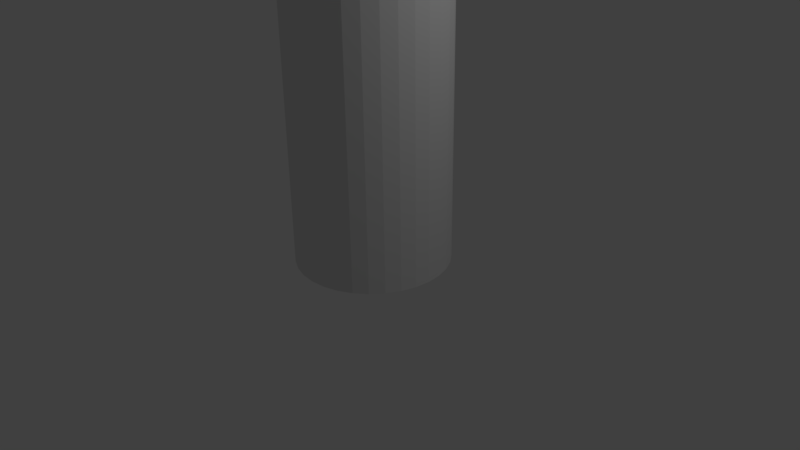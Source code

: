 # Source: organicSkinningAutomaticWeight.blend  (saved by Blender 2.77.0; exported with 4.5.12 LTS)
import bpy
from mathutils import Matrix  # noqa: F401  (used for matrix-valued properties, if any)

bpy.ops.wm.read_factory_settings(use_empty=True)
scene = bpy.context.scene
scene.name = 'Scene'

# ---- collections
col_collection_1 = bpy.data.collections.new('Collection 1'); scene.collection.children.link(col_collection_1)

# ---- world
world_world = bpy.data.worlds.new('World'); scene.world = world_world
world_world.color = (0.05088, 0.05088, 0.05088)
world_world.use_sun_shadow = False
world_world.sun_shadow_jitter_overblur = 0.0
world_world.cycles.sampling_method = 'MANUAL'

# ---- cameras
cam_camera = bpy.data.cameras.new('Camera')
cam_camera.clip_end = 100.0
cam_camera.lens = 35.0
cam_camera.sensor_width = 32.0
cam_camera.sensor_height = 18.0
cam_camera.ortho_scale = 7.314
cam_camera.dof.focus_distance = 0.0
cam_camera.dof.aperture_fstop = 128.0

# ---- lights
light_lamp = bpy.data.lights.new('Lamp', 'POINT')
light_lamp.transmission_factor = 0.0
light_lamp.cutoff_distance = 30.0
light_lamp.energy = 100.0
light_lamp.shadow_buffer_clip_start = 1.001
light_lamp.shadow_soft_size = 0.1
light_lamp.shadow_maximum_resolution = 0.006
light_lamp.use_absolute_resolution = True

# ---- meshes
me_cylinder = bpy.data.meshes.new('Cylinder')
me_cylinder.from_pydata([(0.0, 1.0, 0.0), (0.0, 1.0, 2.0), (0.1951, 0.9808, 0.0), (0.1951, 0.9808, 2.0), (0.3827, 0.9239, 0.0), (0.3827, 0.9239, 2.0), (0.5556, 0.8315, 0.0), (0.5556, 0.8315, 2.0), (0.7071, 0.7071, 0.0), (0.7071, 0.7071, 2.0), (0.8315, 0.5556, 0.0), (0.8315, 0.5556, 2.0), (0.9239, 0.3827, 0.0), (0.9239, 0.3827, 2.0), (0.9808, 0.1951, 0.0), (0.9808, 0.1951, 2.0), (1.0, 7.55e-08, 0.0), (1.0, 7.55e-08, 2.0), (0.9808, -0.1951, 0.0), (0.9808, -0.1951, 2.0), (0.9239, -0.3827, 0.0), (0.9239, -0.3827, 2.0), (0.8315, -0.5556, 0.0), (0.8315, -0.5556, 2.0), (0.7071, -0.7071, 0.0), (0.7071, -0.7071, 2.0), (0.5556, -0.8315, 0.0), (0.5556, -0.8315, 2.0), (0.3827, -0.9239, 0.0), (0.3827, -0.9239, 2.0), (0.1951, -0.9808, 0.0), (0.1951, -0.9808, 2.0), (-3.258e-07, -1.0, 0.0), (-3.258e-07, -1.0, 2.0), (-0.1951, -0.9808, 0.0), (-0.1951, -0.9808, 2.0), (-0.3827, -0.9239, 0.0), (-0.3827, -0.9239, 2.0), (-0.5556, -0.8315, 0.0), (-0.5556, -0.8315, 2.0), (-0.7071, -0.7071, 0.0), (-0.7071, -0.7071, 2.0), (-0.8315, -0.5556, 0.0), (-0.8315, -0.5556, 2.0), (-0.9239, -0.3827, 0.0), (-0.9239, -0.3827, 2.0), (-0.9808, -0.1951, 0.0), (-0.9808, -0.1951, 2.0), (-1.0, 9.656e-07, 0.0), (-1.0, 9.656e-07, 2.0), (-0.9808, 0.1951, 0.0), (-0.9808, 0.1951, 2.0), (-0.9239, 0.3827, 0.0), (-0.9239, 0.3827, 2.0), (-0.8315, 0.5556, 0.0), (-0.8315, 0.5556, 2.0), (-0.7071, 0.7071, 0.0), (-0.7071, 0.7071, 2.0), (-0.5556, 0.8315, 0.0), (-0.5556, 0.8315, 2.0), (-0.3827, 0.9239, 0.0), (-0.3827, 0.9239, 2.0), (-0.1951, 0.9808, 0.0), (-0.1951, 0.9808, 2.0), (0.0, 1.0, 0.2222), (0.0, 1.0, 0.4444), (0.0, 1.0, 0.6667), (0.0, 1.0, 0.8889), (0.0, 1.0, 1.111), (0.0, 1.0, 1.333), (0.0, 1.0, 1.556), (0.0, 1.0, 1.778), (0.1951, 0.9808, 1.778), (0.1951, 0.9808, 1.556), (0.1951, 0.9808, 1.333), (0.1951, 0.9808, 1.111), (0.1951, 0.9808, 0.8889), (0.1951, 0.9808, 0.6667), (0.1951, 0.9808, 0.4444), (0.1951, 0.9808, 0.2222), (0.3827, 0.9239, 1.778), (0.3827, 0.9239, 1.556), (0.3827, 0.9239, 1.333), (0.3827, 0.9239, 1.111), (0.3827, 0.9239, 0.8889), (0.3827, 0.9239, 0.6667), (0.3827, 0.9239, 0.4444), (0.3827, 0.9239, 0.2222), (0.5556, 0.8315, 1.778), (0.5556, 0.8315, 1.556), (0.5556, 0.8315, 1.333), (0.5556, 0.8315, 1.111), (0.5556, 0.8315, 0.8889), (0.5556, 0.8315, 0.6667), (0.5556, 0.8315, 0.4444), (0.5556, 0.8315, 0.2222), (0.7071, 0.7071, 1.778), (0.7071, 0.7071, 1.556), (0.7071, 0.7071, 1.333), (0.7071, 0.7071, 1.111), (0.7071, 0.7071, 0.8889), (0.7071, 0.7071, 0.6667), (0.7071, 0.7071, 0.4444), (0.7071, 0.7071, 0.2222), (0.8315, 0.5556, 1.778), (0.8315, 0.5556, 1.556), (0.8315, 0.5556, 1.333), (0.8315, 0.5556, 1.111), (0.8315, 0.5556, 0.8889), (0.8315, 0.5556, 0.6667), (0.8315, 0.5556, 0.4444), (0.8315, 0.5556, 0.2222), (0.9239, 0.3827, 1.778), (0.9239, 0.3827, 1.556), (0.9239, 0.3827, 1.333), (0.9239, 0.3827, 1.111), (0.9239, 0.3827, 0.8889), (0.9239, 0.3827, 0.6667), (0.9239, 0.3827, 0.4444), (0.9239, 0.3827, 0.2222), (0.9808, 0.1951, 1.778), (0.9808, 0.1951, 1.556), (0.9808, 0.1951, 1.333), (0.9808, 0.1951, 1.111), (0.9808, 0.1951, 0.8889), (0.9808, 0.1951, 0.6667), (0.9808, 0.1951, 0.4444), (0.9808, 0.1951, 0.2222), (1.0, 7.55e-08, 1.778), (1.0, 7.55e-08, 1.556), (1.0, 7.55e-08, 1.333), (1.0, 7.55e-08, 1.111), (1.0, 7.55e-08, 0.8889), (1.0, 7.55e-08, 0.6667), (1.0, 7.55e-08, 0.4444), (1.0, 7.55e-08, 0.2222), (0.9808, -0.1951, 1.778), (0.9808, -0.1951, 1.556), (0.9808, -0.1951, 1.333), (0.9808, -0.1951, 1.111), (0.9808, -0.1951, 0.8889), (0.9808, -0.1951, 0.6667), (0.9808, -0.1951, 0.4444), (0.9808, -0.1951, 0.2222), (0.9239, -0.3827, 1.778), (0.9239, -0.3827, 1.556), (0.9239, -0.3827, 1.333), (0.9239, -0.3827, 1.111), (0.9239, -0.3827, 0.8889), (0.9239, -0.3827, 0.6667), (0.9239, -0.3827, 0.4444), (0.9239, -0.3827, 0.2222), (0.8315, -0.5556, 1.778), (0.8315, -0.5556, 1.556), (0.8315, -0.5556, 1.333), (0.8315, -0.5556, 1.111), (0.8315, -0.5556, 0.8889), (0.8315, -0.5556, 0.6667), (0.8315, -0.5556, 0.4444), (0.8315, -0.5556, 0.2222), (0.7071, -0.7071, 1.778), (0.7071, -0.7071, 1.556), (0.7071, -0.7071, 1.333), (0.7071, -0.7071, 1.111), (0.7071, -0.7071, 0.8889), (0.7071, -0.7071, 0.6667), (0.7071, -0.7071, 0.4444), (0.7071, -0.7071, 0.2222), (0.5556, -0.8315, 1.778), (0.5556, -0.8315, 1.556), (0.5556, -0.8315, 1.333), (0.5556, -0.8315, 1.111), (0.5556, -0.8315, 0.8889), (0.5556, -0.8315, 0.6667), (0.5556, -0.8315, 0.4444), (0.5556, -0.8315, 0.2222), (0.3827, -0.9239, 1.778), (0.3827, -0.9239, 1.556), (0.3827, -0.9239, 1.333), (0.3827, -0.9239, 1.111), (0.3827, -0.9239, 0.8889), (0.3827, -0.9239, 0.6667), (0.3827, -0.9239, 0.4444), (0.3827, -0.9239, 0.2222), (0.1951, -0.9808, 1.778), (0.1951, -0.9808, 1.556), (0.1951, -0.9808, 1.333), (0.1951, -0.9808, 1.111), (0.1951, -0.9808, 0.8889), (0.1951, -0.9808, 0.6667), (0.1951, -0.9808, 0.4444), (0.1951, -0.9808, 0.2222), (-3.258e-07, -1.0, 1.778), (-3.258e-07, -1.0, 1.556), (-3.258e-07, -1.0, 1.333), (-3.258e-07, -1.0, 1.111), (-3.258e-07, -1.0, 0.8889), (-3.258e-07, -1.0, 0.6667), (-3.258e-07, -1.0, 0.4444), (-3.258e-07, -1.0, 0.2222), (-0.1951, -0.9808, 1.778), (-0.1951, -0.9808, 1.556), (-0.1951, -0.9808, 1.333), (-0.1951, -0.9808, 1.111), (-0.1951, -0.9808, 0.8889), (-0.1951, -0.9808, 0.6667), (-0.1951, -0.9808, 0.4444), (-0.1951, -0.9808, 0.2222), (-0.3827, -0.9239, 1.778), (-0.3827, -0.9239, 1.556), (-0.3827, -0.9239, 1.333), (-0.3827, -0.9239, 1.111), (-0.3827, -0.9239, 0.8889), (-0.3827, -0.9239, 0.6667), (-0.3827, -0.9239, 0.4444), (-0.3827, -0.9239, 0.2222), (-0.5556, -0.8315, 1.778), (-0.5556, -0.8315, 1.556), (-0.5556, -0.8315, 1.333), (-0.5556, -0.8315, 1.111), (-0.5556, -0.8315, 0.8889), (-0.5556, -0.8315, 0.6667), (-0.5556, -0.8315, 0.4444), (-0.5556, -0.8315, 0.2222), (-0.7071, -0.7071, 1.778), (-0.7071, -0.7071, 1.556), (-0.7071, -0.7071, 1.333), (-0.7071, -0.7071, 1.111), (-0.7071, -0.7071, 0.8889), (-0.7071, -0.7071, 0.6667), (-0.7071, -0.7071, 0.4444), (-0.7071, -0.7071, 0.2222), (-0.8315, -0.5556, 1.778), (-0.8315, -0.5556, 1.556), (-0.8315, -0.5556, 1.333), (-0.8315, -0.5556, 1.111), (-0.8315, -0.5556, 0.8889), (-0.8315, -0.5556, 0.6667), (-0.8315, -0.5556, 0.4444), (-0.8315, -0.5556, 0.2222), (-0.9239, -0.3827, 1.778), (-0.9239, -0.3827, 1.556), (-0.9239, -0.3827, 1.333), (-0.9239, -0.3827, 1.111), (-0.9239, -0.3827, 0.8889), (-0.9239, -0.3827, 0.6667), (-0.9239, -0.3827, 0.4444), (-0.9239, -0.3827, 0.2222), (-0.9808, -0.1951, 1.778), (-0.9808, -0.1951, 1.556), (-0.9808, -0.1951, 1.333), (-0.9808, -0.1951, 1.111), (-0.9808, -0.1951, 0.8889), (-0.9808, -0.1951, 0.6667), (-0.9808, -0.1951, 0.4444), (-0.9808, -0.1951, 0.2222), (-1.0, 9.656e-07, 1.778), (-1.0, 9.656e-07, 1.556), (-1.0, 9.656e-07, 1.333), (-1.0, 9.656e-07, 1.111), (-1.0, 9.656e-07, 0.8889), (-1.0, 9.656e-07, 0.6667), (-1.0, 9.656e-07, 0.4444), (-1.0, 9.656e-07, 0.2222), (-0.9808, 0.1951, 1.778), (-0.9808, 0.1951, 1.556), (-0.9808, 0.1951, 1.333), (-0.9808, 0.1951, 1.111), (-0.9808, 0.1951, 0.8889), (-0.9808, 0.1951, 0.6667), (-0.9808, 0.1951, 0.4444), (-0.9808, 0.1951, 0.2222), (-0.9239, 0.3827, 1.778), (-0.9239, 0.3827, 1.556), (-0.9239, 0.3827, 1.333), (-0.9239, 0.3827, 1.111), (-0.9239, 0.3827, 0.8889), (-0.9239, 0.3827, 0.6667), (-0.9239, 0.3827, 0.4444), (-0.9239, 0.3827, 0.2222), (-0.8315, 0.5556, 1.778), (-0.8315, 0.5556, 1.556), (-0.8315, 0.5556, 1.333), (-0.8315, 0.5556, 1.111), (-0.8315, 0.5556, 0.8889), (-0.8315, 0.5556, 0.6667), (-0.8315, 0.5556, 0.4444), (-0.8315, 0.5556, 0.2222), (-0.7071, 0.7071, 1.778), (-0.7071, 0.7071, 1.556), (-0.7071, 0.7071, 1.333), (-0.7071, 0.7071, 1.111), (-0.7071, 0.7071, 0.8889), (-0.7071, 0.7071, 0.6667), (-0.7071, 0.7071, 0.4444), (-0.7071, 0.7071, 0.2222), (-0.5556, 0.8315, 1.778), (-0.5556, 0.8315, 1.556), (-0.5556, 0.8315, 1.333), (-0.5556, 0.8315, 1.111), (-0.5556, 0.8315, 0.8889), (-0.5556, 0.8315, 0.6667), (-0.5556, 0.8315, 0.4444), (-0.5556, 0.8315, 0.2222), (-0.3827, 0.9239, 1.778), (-0.3827, 0.9239, 1.556), (-0.3827, 0.9239, 1.333), (-0.3827, 0.9239, 1.111), (-0.3827, 0.9239, 0.8889), (-0.3827, 0.9239, 0.6667), (-0.3827, 0.9239, 0.4444), (-0.3827, 0.9239, 0.2222), (-0.1951, 0.9808, 1.778), (-0.1951, 0.9808, 1.556), (-0.1951, 0.9808, 1.333), (-0.1951, 0.9808, 1.111), (-0.1951, 0.9808, 0.8889), (-0.1951, 0.9808, 0.6667), (-0.1951, 0.9808, 0.4444), (-0.1951, 0.9808, 0.2222)], [], [(71, 1, 3, 72), (72, 3, 5, 80), (80, 5, 7, 88), (88, 7, 9, 96), (96, 9, 11, 104), (104, 11, 13, 112), (112, 13, 15, 120), (120, 15, 17, 128), (128, 17, 19, 136), (136, 19, 21, 144), (144, 21, 23, 152), (152, 23, 25, 160), (160, 25, 27, 168), (168, 27, 29, 176), (176, 29, 31, 184), (184, 31, 33, 192), (192, 33, 35, 200), (200, 35, 37, 208), (208, 37, 39, 216), (216, 39, 41, 224), (224, 41, 43, 232), (232, 43, 45, 240), (240, 45, 47, 248), (248, 47, 49, 256), (256, 49, 51, 264), (264, 51, 53, 272), (272, 53, 55, 280), (280, 55, 57, 288), (288, 57, 59, 296), (296, 59, 61, 304), (3, 1, 63, 61, 59, 57, 55, 53, 51, 49, 47, 45, 43, 41, 39, 37, 35, 33, 31, 29, 27, 25, 23, 21, 19, 17, 15, 13, 11, 9, 7, 5), (304, 61, 63, 312), (312, 63, 1, 71), (0, 2, 4, 6, 8, 10, 12, 14, 16, 18, 20, 22, 24, 26, 28, 30, 32, 34, 36, 38, 40, 42, 44, 46, 48, 50, 52, 54, 56, 58, 60, 62), (62, 319, 64, 0), (319, 318, 65, 64), (318, 317, 66, 65), (317, 316, 67, 66), (316, 315, 68, 67), (315, 314, 69, 68), (314, 313, 70, 69), (313, 312, 71, 70), (60, 311, 319, 62), (311, 310, 318, 319), (310, 309, 317, 318), (309, 308, 316, 317), (308, 307, 315, 316), (307, 306, 314, 315), (306, 305, 313, 314), (305, 304, 312, 313), (58, 303, 311, 60), (303, 302, 310, 311), (302, 301, 309, 310), (301, 300, 308, 309), (300, 299, 307, 308), (299, 298, 306, 307), (298, 297, 305, 306), (297, 296, 304, 305), (56, 295, 303, 58), (295, 294, 302, 303), (294, 293, 301, 302), (293, 292, 300, 301), (292, 291, 299, 300), (291, 290, 298, 299), (290, 289, 297, 298), (289, 288, 296, 297), (54, 287, 295, 56), (287, 286, 294, 295), (286, 285, 293, 294), (285, 284, 292, 293), (284, 283, 291, 292), (283, 282, 290, 291), (282, 281, 289, 290), (281, 280, 288, 289), (52, 279, 287, 54), (279, 278, 286, 287), (278, 277, 285, 286), (277, 276, 284, 285), (276, 275, 283, 284), (275, 274, 282, 283), (274, 273, 281, 282), (273, 272, 280, 281), (50, 271, 279, 52), (271, 270, 278, 279), (270, 269, 277, 278), (269, 268, 276, 277), (268, 267, 275, 276), (267, 266, 274, 275), (266, 265, 273, 274), (265, 264, 272, 273), (48, 263, 271, 50), (263, 262, 270, 271), (262, 261, 269, 270), (261, 260, 268, 269), (260, 259, 267, 268), (259, 258, 266, 267), (258, 257, 265, 266), (257, 256, 264, 265), (46, 255, 263, 48), (255, 254, 262, 263), (254, 253, 261, 262), (253, 252, 260, 261), (252, 251, 259, 260), (251, 250, 258, 259), (250, 249, 257, 258), (249, 248, 256, 257), (44, 247, 255, 46), (247, 246, 254, 255), (246, 245, 253, 254), (245, 244, 252, 253), (244, 243, 251, 252), (243, 242, 250, 251), (242, 241, 249, 250), (241, 240, 248, 249), (42, 239, 247, 44), (239, 238, 246, 247), (238, 237, 245, 246), (237, 236, 244, 245), (236, 235, 243, 244), (235, 234, 242, 243), (234, 233, 241, 242), (233, 232, 240, 241), (40, 231, 239, 42), (231, 230, 238, 239), (230, 229, 237, 238), (229, 228, 236, 237), (228, 227, 235, 236), (227, 226, 234, 235), (226, 225, 233, 234), (225, 224, 232, 233), (38, 223, 231, 40), (223, 222, 230, 231), (222, 221, 229, 230), (221, 220, 228, 229), (220, 219, 227, 228), (219, 218, 226, 227), (218, 217, 225, 226), (217, 216, 224, 225), (36, 215, 223, 38), (215, 214, 222, 223), (214, 213, 221, 222), (213, 212, 220, 221), (212, 211, 219, 220), (211, 210, 218, 219), (210, 209, 217, 218), (209, 208, 216, 217), (34, 207, 215, 36), (207, 206, 214, 215), (206, 205, 213, 214), (205, 204, 212, 213), (204, 203, 211, 212), (203, 202, 210, 211), (202, 201, 209, 210), (201, 200, 208, 209), (32, 199, 207, 34), (199, 198, 206, 207), (198, 197, 205, 206), (197, 196, 204, 205), (196, 195, 203, 204), (195, 194, 202, 203), (194, 193, 201, 202), (193, 192, 200, 201), (30, 191, 199, 32), (191, 190, 198, 199), (190, 189, 197, 198), (189, 188, 196, 197), (188, 187, 195, 196), (187, 186, 194, 195), (186, 185, 193, 194), (185, 184, 192, 193), (28, 183, 191, 30), (183, 182, 190, 191), (182, 181, 189, 190), (181, 180, 188, 189), (180, 179, 187, 188), (179, 178, 186, 187), (178, 177, 185, 186), (177, 176, 184, 185), (26, 175, 183, 28), (175, 174, 182, 183), (174, 173, 181, 182), (173, 172, 180, 181), (172, 171, 179, 180), (171, 170, 178, 179), (170, 169, 177, 178), (169, 168, 176, 177), (24, 167, 175, 26), (167, 166, 174, 175), (166, 165, 173, 174), (165, 164, 172, 173), (164, 163, 171, 172), (163, 162, 170, 171), (162, 161, 169, 170), (161, 160, 168, 169), (22, 159, 167, 24), (159, 158, 166, 167), (158, 157, 165, 166), (157, 156, 164, 165), (156, 155, 163, 164), (155, 154, 162, 163), (154, 153, 161, 162), (153, 152, 160, 161), (20, 151, 159, 22), (151, 150, 158, 159), (150, 149, 157, 158), (149, 148, 156, 157), (148, 147, 155, 156), (147, 146, 154, 155), (146, 145, 153, 154), (145, 144, 152, 153), (18, 143, 151, 20), (143, 142, 150, 151), (142, 141, 149, 150), (141, 140, 148, 149), (140, 139, 147, 148), (139, 138, 146, 147), (138, 137, 145, 146), (137, 136, 144, 145), (16, 135, 143, 18), (135, 134, 142, 143), (134, 133, 141, 142), (133, 132, 140, 141), (132, 131, 139, 140), (131, 130, 138, 139), (130, 129, 137, 138), (129, 128, 136, 137), (14, 127, 135, 16), (127, 126, 134, 135), (126, 125, 133, 134), (125, 124, 132, 133), (124, 123, 131, 132), (123, 122, 130, 131), (122, 121, 129, 130), (121, 120, 128, 129), (12, 119, 127, 14), (119, 118, 126, 127), (118, 117, 125, 126), (117, 116, 124, 125), (116, 115, 123, 124), (115, 114, 122, 123), (114, 113, 121, 122), (113, 112, 120, 121), (10, 111, 119, 12), (111, 110, 118, 119), (110, 109, 117, 118), (109, 108, 116, 117), (108, 107, 115, 116), (107, 106, 114, 115), (106, 105, 113, 114), (105, 104, 112, 113), (8, 103, 111, 10), (103, 102, 110, 111), (102, 101, 109, 110), (101, 100, 108, 109), (100, 99, 107, 108), (99, 98, 106, 107), (98, 97, 105, 106), (97, 96, 104, 105), (6, 95, 103, 8), (95, 94, 102, 103), (94, 93, 101, 102), (93, 92, 100, 101), (92, 91, 99, 100), (91, 90, 98, 99), (90, 89, 97, 98), (89, 88, 96, 97), (4, 87, 95, 6), (87, 86, 94, 95), (86, 85, 93, 94), (85, 84, 92, 93), (84, 83, 91, 92), (83, 82, 90, 91), (82, 81, 89, 90), (81, 80, 88, 89), (2, 79, 87, 4), (79, 78, 86, 87), (78, 77, 85, 86), (77, 76, 84, 85), (76, 75, 83, 84), (75, 74, 82, 83), (74, 73, 81, 82), (73, 72, 80, 81), (0, 64, 79, 2), (64, 65, 78, 79), (65, 66, 77, 78), (66, 67, 76, 77), (67, 68, 75, 76), (68, 69, 74, 75), (69, 70, 73, 74), (70, 71, 72, 73)])
me_cylinder.use_remesh_preserve_volume = False
me_cylinder.use_remesh_preserve_attributes = False
me_cylinder.use_mirror_vertex_groups = False
me_cylinder.update()
arm_armature = bpy.data.armatures.new('Armature')  # bones are not reproduced

# ---- objects
ob_armature = bpy.data.objects.new('Armature', arm_armature)
ob_cylinder = bpy.data.objects.new('Cylinder', me_cylinder)
ob_lamp = bpy.data.objects.new('Lamp', light_lamp)
ob_camera = bpy.data.objects.new('Camera', cam_camera)

# ---- transforms, parenting, visibility, modifiers, constraints
ob_armature.location = (0.0, 0.0, 0.0)
ob_armature.show_in_front = True
ob_armature.lineart.crease_threshold = 0.0
ob_cylinder.parent = ob_armature
ob_cylinder.location = (0.0, 0.0, 0.0)
ob_cylinder.scale = (1.0, 1.0, 2.998)
ob_cylinder.lineart.crease_threshold = 0.0
_vg = ob_cylinder.vertex_groups.new(name='Bone')
for _i, _w in zip([0, 2, 4, 6, 8, 10, 12, 14, 16, 18, 20, 22, 24, 26, 28, 30, 32, 34, 36, 38, 40, 42, 44, 46, 48, 50, 52, 54, 56, 58, 60, 62, 64, 65, 66, 67, 68, 75, 76, 77, 78, 79, 83, 84, 85, 86, 87, 91, 92, 93, 94, 95, 99, 100, 101, 102, 103, 107, 108, 109, 110, 111, 115, 116, 117, 118, 119, 123, 124, 125, 126, 127, 131, 132, 133, 134, 135, 139, 140, 141, 142, 143, 147, 148, 149, 150, 151, 155, 156, 157, 158, 159, 163, 164, 165, 166, 167, 171, 172, 173, 174, 175, 179, 180, 181, 182, 183, 187, 188, 189, 190, 191, 195, 196, 197, 198, 199, 203, 204, 205, 206, 207, 211, 212, 213, 214, 215, 219, 220, 221, 222, 223, 227, 228, 229, 230, 231, 235, 236, 237, 238, 239, 243, 244, 245, 246, 247, 251, 252, 253, 254, 255, 259, 260, 261, 262, 263, 267, 268, 269, 270, 271, 275, 276, 277, 278, 279, 283, 284, 285, 286, 287, 291, 292, 293, 294, 295, 299, 300, 301, 302, 303, 307, 308, 309, 310, 311, 315, 316, 317, 318, 319], [0.9919, 0.9916, 0.9915, 0.9916, 0.9916, 0.9917, 0.992, 0.9925, 0.992, 0.9917, 0.9916, 0.9916, 0.9915, 0.9916, 0.9919, 0.9924, 0.9919, 0.9916, 0.9915, 0.9916, 0.9916, 0.9917, 0.992, 0.9925, 0.992, 0.9917, 0.9916, 0.9916, 0.9915, 0.9916, 0.9919, 0.9924, 0.9809, 0.9359, 0.7771, 0.2221, 0.06192, 0.06192, 0.2221, 0.7771, 0.9359, 0.9809, 0.06192, 0.2221, 0.7771, 0.9359, 0.9808, 0.06192, 0.2221, 0.7771, 0.9359, 0.9808, 0.06192, 0.2221, 0.7771, 0.9359, 0.9808, 0.06192, 0.2221, 0.7771, 0.9359, 0.9809, 0.06192, 0.2221, 0.7771, 0.9359, 0.9809, 0.06192, 0.2221, 0.7771, 0.9359, 0.9809, 0.06192, 0.2221, 0.7771, 0.9359, 0.9809, 0.06192, 0.2221, 0.7771, 0.9359, 0.9809, 0.06192, 0.2221, 0.7771, 0.9359, 0.9808, 0.06192, 0.2221, 0.7771, 0.9359, 0.9808, 0.06192, 0.2221, 0.7771, 0.9359, 0.9808, 0.06192, 0.2221, 0.7771, 0.9359, 0.9809, 0.06192, 0.2221, 0.7771, 0.9359, 0.9809, 0.06192, 0.2221, 0.7771, 0.9359, 0.9809, 0.06192, 0.2221, 0.7771, 0.9359, 0.9809, 0.06192, 0.2221, 0.7771, 0.9359, 0.9809, 0.06192, 0.2221, 0.7771, 0.9359, 0.9808, 0.06192, 0.2221, 0.7771, 0.9359, 0.9808, 0.06192, 0.2221, 0.7771, 0.9359, 0.9808, 0.06192, 0.2221, 0.7771, 0.9359, 0.9809, 0.06192, 0.2221, 0.7771, 0.9359, 0.9809, 0.06192, 0.2221, 0.7771, 0.9359, 0.9809, 0.06192, 0.2221, 0.7771, 0.9359, 0.9809, 0.06192, 0.2221, 0.7771, 0.9359, 0.9809, 0.06192, 0.2221, 0.7771, 0.9359, 0.9808, 0.06192, 0.2221, 0.7771, 0.9359, 0.9808, 0.06192, 0.2221, 0.7771, 0.9359, 0.9808, 0.06192, 0.2221, 0.7771, 0.9359, 0.9809, 0.06192, 0.2221, 0.7771, 0.9359, 0.9809, 0.06192, 0.2221, 0.7771, 0.9359, 0.9809]): _vg.add([_i], _w, 'REPLACE')
_vg = ob_cylinder.vertex_groups.new(name='Bone.001')
for _i, _w in zip([1, 3, 5, 7, 9, 11, 13, 15, 17, 19, 21, 23, 25, 27, 29, 31, 33, 35, 37, 39, 41, 43, 45, 47, 49, 51, 53, 55, 57, 59, 61, 63, 65, 66, 67, 68, 69, 70, 71, 72, 73, 74, 75, 76, 77, 78, 80, 81, 82, 83, 84, 85, 86, 88, 89, 90, 91, 92, 93, 94, 96, 97, 98, 99, 100, 101, 102, 104, 105, 106, 107, 108, 109, 110, 112, 113, 114, 115, 116, 117, 118, 120, 121, 122, 123, 124, 125, 126, 128, 129, 130, 131, 132, 133, 134, 136, 137, 138, 139, 140, 141, 142, 144, 145, 146, 147, 148, 149, 150, 152, 153, 154, 155, 156, 157, 158, 160, 161, 162, 163, 164, 165, 166, 168, 169, 170, 171, 172, 173, 174, 176, 177, 178, 179, 180, 181, 182, 184, 185, 186, 187, 188, 189, 190, 192, 193, 194, 195, 196, 197, 198, 200, 201, 202, 203, 204, 205, 206, 208, 209, 210, 211, 212, 213, 214, 216, 217, 218, 219, 220, 221, 222, 224, 225, 226, 227, 228, 229, 230, 232, 233, 234, 235, 236, 237, 238, 240, 241, 242, 243, 244, 245, 246, 248, 249, 250, 251, 252, 253, 254, 256, 257, 258, 259, 260, 261, 262, 264, 265, 266, 267, 268, 269, 270, 272, 273, 274, 275, 276, 277, 278, 280, 281, 282, 283, 284, 285, 286, 288, 289, 290, 291, 292, 293, 294, 296, 297, 298, 299, 300, 301, 302, 304, 305, 306, 307, 308, 309, 310, 312, 313, 314, 315, 316, 317, 318], [0.004165, 0.003093, 0.0004452, 0.005461, 0.008978, 0.0132, 0.01619, 0.01806, 0.01886, 0.02104, 0.02224, 0.0225, 0.02184, 0.02274, 0.02271, 0.02176, 0.01985, 0.01937, 0.02044, 0.02052, 0.0196, 0.01766, 0.01463, 0.01445, 0.0155, 0.01539, 0.01414, 0.01169, 0.01028, 0.007559, 0.005582, 0.005613, 0.0607, 0.2111, 0.7369, 0.7949, 0.4885, 0.1412, 0.03946, 0.03937, 0.1412, 0.4885, 0.7949, 0.7369, 0.2111, 0.0607, 0.03946, 0.1412, 0.4885, 0.7949, 0.7369, 0.2111, 0.0607, 0.03998, 0.1413, 0.4885, 0.7949, 0.7369, 0.2112, 0.0607, 0.04066, 0.1414, 0.4885, 0.7949, 0.7369, 0.2112, 0.0607, 0.04141, 0.1414, 0.4885, 0.7949, 0.7369, 0.2111, 0.0607, 0.04209, 0.1415, 0.4886, 0.7949, 0.7369, 0.2111, 0.0607, 0.04264, 0.1416, 0.4886, 0.7949, 0.7369, 0.2111, 0.06069, 0.04309, 0.1416, 0.4886, 0.7949, 0.7369, 0.2112, 0.0607, 0.04349, 0.1417, 0.4886, 0.7949, 0.7369, 0.2112, 0.0607, 0.04379, 0.1417, 0.4886, 0.7949, 0.7369, 0.2112, 0.0607, 0.04395, 0.1418, 0.4886, 0.7949, 0.7369, 0.2112, 0.0607, 0.04402, 0.1418, 0.4886, 0.7949, 0.7369, 0.2112, 0.0607, 0.04407, 0.1418, 0.4886, 0.795, 0.7369, 0.2112, 0.0607, 0.04403, 0.1418, 0.4886, 0.795, 0.7369, 0.2112, 0.0607, 0.0439, 0.1418, 0.4886, 0.795, 0.7369, 0.2112, 0.0607, 0.04372, 0.1418, 0.4886, 0.7949, 0.7369, 0.2112, 0.0607, 0.04359, 0.1417, 0.4886, 0.7949, 0.7369, 0.2112, 0.0607, 0.04351, 0.1417, 0.4886, 0.7949, 0.7369, 0.2112, 0.0607, 0.04338, 0.1417, 0.4886, 0.7949, 0.7369, 0.2112, 0.0607, 0.04315, 0.1417, 0.4886, 0.7949, 0.7369, 0.2112, 0.0607, 0.04282, 0.1416, 0.4886, 0.7949, 0.7369, 0.2112, 0.0607, 0.04247, 0.1416, 0.4886, 0.7949, 0.7369, 0.2111, 0.0607, 0.04225, 0.1416, 0.4886, 0.7949, 0.7369, 0.2111, 0.06069, 0.0421, 0.1415, 0.4886, 0.7949, 0.7369, 0.2111, 0.0607, 0.04189, 0.1415, 0.4886, 0.7949, 0.7369, 0.2111, 0.0607, 0.04157, 0.1414, 0.4885, 0.7949, 0.7369, 0.2112, 0.0607, 0.04116, 0.1414, 0.4885, 0.7949, 0.7369, 0.2112, 0.0607, 0.04073, 0.1414, 0.4885, 0.7949, 0.7369, 0.2112, 0.0607, 0.04028, 0.1413, 0.4885, 0.7949, 0.7369, 0.2111, 0.0607, 0.03991, 0.1413, 0.4885, 0.7949, 0.7369, 0.2111, 0.0607, 0.03966, 0.1412, 0.4885, 0.7949, 0.7369, 0.2111, 0.0607]): _vg.add([_i], _w, 'REPLACE')
_vg = ob_cylinder.vertex_groups.new(name='Bone.002')
for _i, _w in zip([1, 3, 5, 7, 9, 11, 13, 15, 17, 19, 21, 23, 25, 27, 29, 31, 33, 35, 37, 39, 41, 43, 45, 47, 49, 51, 53, 55, 57, 59, 61, 63, 67, 68, 69, 70, 71, 72, 73, 74, 75, 76, 80, 81, 82, 83, 84, 88, 89, 90, 91, 92, 96, 97, 98, 99, 100, 104, 105, 106, 107, 108, 112, 113, 114, 115, 116, 120, 121, 122, 123, 124, 128, 129, 130, 131, 132, 136, 137, 138, 139, 140, 144, 145, 146, 147, 148, 152, 153, 154, 155, 156, 160, 161, 162, 163, 164, 168, 169, 170, 171, 172, 176, 177, 178, 179, 180, 184, 185, 186, 187, 188, 192, 193, 194, 195, 196, 200, 201, 202, 203, 204, 208, 209, 210, 211, 212, 216, 217, 218, 219, 220, 224, 225, 226, 227, 228, 232, 233, 234, 235, 236, 240, 241, 242, 243, 244, 248, 249, 250, 251, 252, 256, 257, 258, 259, 260, 264, 265, 266, 267, 268, 272, 273, 274, 275, 276, 280, 281, 282, 283, 284, 288, 289, 290, 291, 292, 296, 297, 298, 299, 300, 304, 305, 306, 307, 308, 312, 313, 314, 315, 316], [0.9723, 0.9728, 0.9742, 0.9716, 0.9698, 0.9676, 0.9661, 0.9652, 0.9647, 0.9636, 0.963, 0.9629, 0.9632, 0.9628, 0.9628, 0.9633, 0.9642, 0.9645, 0.9639, 0.9639, 0.9644, 0.9654, 0.9669, 0.967, 0.9665, 0.9665, 0.9672, 0.9684, 0.9691, 0.9705, 0.9715, 0.9715, 0.03202, 0.1432, 0.4997, 0.8554, 0.9542, 0.9542, 0.8554, 0.4997, 0.1432, 0.03202, 0.9542, 0.8554, 0.4997, 0.1432, 0.03202, 0.9539, 0.8553, 0.4997, 0.1432, 0.03202, 0.9536, 0.8552, 0.4997, 0.1431, 0.03202, 0.9532, 0.8552, 0.4997, 0.1431, 0.03202, 0.9528, 0.8551, 0.4997, 0.1431, 0.03201, 0.9526, 0.855, 0.4997, 0.1431, 0.03201, 0.9523, 0.8549, 0.4997, 0.1431, 0.03201, 0.9521, 0.8549, 0.4996, 0.1431, 0.03201, 0.952, 0.8549, 0.4996, 0.1431, 0.03201, 0.9519, 0.8548, 0.4996, 0.1431, 0.03201, 0.9519, 0.8548, 0.4996, 0.1431, 0.03201, 0.9518, 0.8548, 0.4996, 0.1431, 0.03201, 0.9519, 0.8548, 0.4996, 0.1431, 0.03201, 0.9519, 0.8548, 0.4996, 0.1431, 0.03201, 0.952, 0.8548, 0.4996, 0.1431, 0.03201, 0.9521, 0.8549, 0.4996, 0.1431, 0.03201, 0.9521, 0.8549, 0.4996, 0.1431, 0.03201, 0.9522, 0.8549, 0.4996, 0.1431, 0.03201, 0.9523, 0.8549, 0.4997, 0.1431, 0.03201, 0.9525, 0.855, 0.4997, 0.1431, 0.03201, 0.9527, 0.855, 0.4997, 0.1431, 0.03201, 0.9528, 0.855, 0.4997, 0.1431, 0.03201, 0.9528, 0.8551, 0.4997, 0.1431, 0.03201, 0.9529, 0.8551, 0.4997, 0.1431, 0.03201, 0.9531, 0.8551, 0.4997, 0.1431, 0.03202, 0.9533, 0.8552, 0.4997, 0.1431, 0.03202, 0.9535, 0.8552, 0.4997, 0.1432, 0.03202, 0.9538, 0.8553, 0.4997, 0.1432, 0.03202, 0.954, 0.8553, 0.4997, 0.1432, 0.03202, 0.9541, 0.8554, 0.4997, 0.1432, 0.03202]): _vg.add([_i], _w, 'REPLACE')
_m = ob_cylinder.modifiers.new('Armature', 'ARMATURE')
_m.object = ob_armature
ob_lamp.location = (4.076, 1.005, 5.904)
ob_lamp.rotation_euler = (0.6503, 0.05522, 1.866)
ob_lamp.lock_rotations_4d = False
ob_lamp.empty_display_type = 'ARROWS'
ob_lamp.color = (0.0, 0.0, 0.0, 0.0)
ob_lamp.lineart.crease_threshold = 0.0
ob_camera.location = (7.481, -6.508, 5.344)
ob_camera.rotation_euler = (1.109, 0.01082, 0.8149)
ob_camera.lock_rotations_4d = False
ob_camera.empty_display_type = 'ARROWS'
ob_camera.color = (0.0, 0.0, 0.0, 0.0)
ob_camera.display_type = 'WIRE'
ob_camera.lineart.crease_threshold = 0.0

# ---- collection membership
col_collection_1.objects.link(ob_armature)
col_collection_1.objects.link(ob_cylinder)
col_collection_1.objects.link(ob_lamp)
col_collection_1.objects.link(ob_camera)

# ---- scene / render settings (as saved in the file)
scene.camera = ob_camera
scene.frame_start = 1; scene.frame_end = 60; scene.frame_set(0)
scene.render.engine = 'BLENDER_EEVEE_NEXT'
scene.render.resolution_percentage = 50
scene.render.dither_intensity = 0.0
scene.cycles.use_denoising = False
scene.cycles.samples = 128
scene.cycles.sampling_pattern = 'TABULATED_SOBOL'
scene.cycles.light_sampling_threshold = 0.0
scene.cycles.use_adaptive_sampling = False
scene.cycles.use_light_tree = False
scene.cycles.blur_glossy = 0.0
scene.cycles.sample_clamp_indirect = 0.0
scene.view_settings.view_transform = 'Standard'
bpy.context.view_layer.update()
